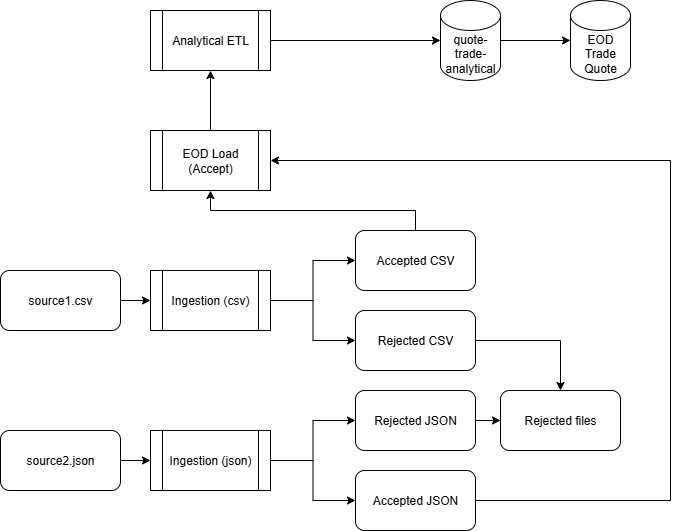

The diagram above was exported from draw.io. Its source (the exported page's mxGraphModel, read from the mxfile embedded in the PNG):
<mxGraphModel dx="690" dy="593" grid="1" gridSize="10" guides="1" tooltips="1" connect="1" arrows="1" fold="1" page="1" pageScale="1" pageWidth="850" pageHeight="1100" math="0" shadow="0">
  <root>
    <mxCell id="0" />
    <mxCell id="1" parent="0" />
    <mxCell id="_IjehCdXUc4NlEGBGcWE-1" value="Analytical ETL" style="shape=process;whiteSpace=wrap;html=1;backgroundOutline=1;" vertex="1" parent="1">
      <mxGeometry x="160" y="100" width="120" height="60" as="geometry" />
    </mxCell>
    <mxCell id="_IjehCdXUc4NlEGBGcWE-31" style="edgeStyle=orthogonalEdgeStyle;rounded=0;orthogonalLoop=1;jettySize=auto;html=1;exitX=0.5;exitY=0;exitDx=0;exitDy=0;entryX=0.5;entryY=1;entryDx=0;entryDy=0;" edge="1" parent="1" source="_IjehCdXUc4NlEGBGcWE-2" target="_IjehCdXUc4NlEGBGcWE-1">
      <mxGeometry relative="1" as="geometry" />
    </mxCell>
    <mxCell id="_IjehCdXUc4NlEGBGcWE-2" value="EOD Load (Accept)" style="shape=process;whiteSpace=wrap;html=1;backgroundOutline=1;" vertex="1" parent="1">
      <mxGeometry x="160" y="220" width="120" height="60" as="geometry" />
    </mxCell>
    <mxCell id="_IjehCdXUc4NlEGBGcWE-17" style="edgeStyle=orthogonalEdgeStyle;rounded=0;orthogonalLoop=1;jettySize=auto;html=1;exitX=1;exitY=0.5;exitDx=0;exitDy=0;entryX=0;entryY=0.5;entryDx=0;entryDy=0;" edge="1" parent="1" source="_IjehCdXUc4NlEGBGcWE-3" target="_IjehCdXUc4NlEGBGcWE-8">
      <mxGeometry relative="1" as="geometry" />
    </mxCell>
    <mxCell id="_IjehCdXUc4NlEGBGcWE-18" style="edgeStyle=orthogonalEdgeStyle;rounded=0;orthogonalLoop=1;jettySize=auto;html=1;exitX=1;exitY=0.5;exitDx=0;exitDy=0;entryX=0;entryY=0.5;entryDx=0;entryDy=0;" edge="1" parent="1" source="_IjehCdXUc4NlEGBGcWE-3" target="_IjehCdXUc4NlEGBGcWE-9">
      <mxGeometry relative="1" as="geometry" />
    </mxCell>
    <mxCell id="_IjehCdXUc4NlEGBGcWE-3" value="Ingestion (csv)" style="shape=process;whiteSpace=wrap;html=1;backgroundOutline=1;" vertex="1" parent="1">
      <mxGeometry x="160" y="360" width="120" height="60" as="geometry" />
    </mxCell>
    <mxCell id="_IjehCdXUc4NlEGBGcWE-15" value="" style="edgeStyle=orthogonalEdgeStyle;rounded=0;orthogonalLoop=1;jettySize=auto;html=1;" edge="1" parent="1" source="_IjehCdXUc4NlEGBGcWE-4" target="_IjehCdXUc4NlEGBGcWE-11">
      <mxGeometry relative="1" as="geometry" />
    </mxCell>
    <mxCell id="_IjehCdXUc4NlEGBGcWE-16" style="edgeStyle=orthogonalEdgeStyle;rounded=0;orthogonalLoop=1;jettySize=auto;html=1;exitX=1;exitY=0.5;exitDx=0;exitDy=0;" edge="1" parent="1" source="_IjehCdXUc4NlEGBGcWE-4" target="_IjehCdXUc4NlEGBGcWE-10">
      <mxGeometry relative="1" as="geometry" />
    </mxCell>
    <mxCell id="_IjehCdXUc4NlEGBGcWE-4" value="Ingestion (json)" style="shape=process;whiteSpace=wrap;html=1;backgroundOutline=1;" vertex="1" parent="1">
      <mxGeometry x="160" y="520" width="120" height="60" as="geometry" />
    </mxCell>
    <mxCell id="_IjehCdXUc4NlEGBGcWE-5" value="Rejected files" style="rounded=1;whiteSpace=wrap;html=1;" vertex="1" parent="1">
      <mxGeometry x="510" y="480" width="120" height="60" as="geometry" />
    </mxCell>
    <mxCell id="_IjehCdXUc4NlEGBGcWE-19" style="edgeStyle=orthogonalEdgeStyle;rounded=0;orthogonalLoop=1;jettySize=auto;html=1;exitX=1;exitY=0.5;exitDx=0;exitDy=0;entryX=0;entryY=0.5;entryDx=0;entryDy=0;" edge="1" parent="1" source="_IjehCdXUc4NlEGBGcWE-6" target="_IjehCdXUc4NlEGBGcWE-3">
      <mxGeometry relative="1" as="geometry" />
    </mxCell>
    <mxCell id="_IjehCdXUc4NlEGBGcWE-6" value="source1.csv" style="rounded=1;whiteSpace=wrap;html=1;" vertex="1" parent="1">
      <mxGeometry x="10" y="360" width="120" height="60" as="geometry" />
    </mxCell>
    <mxCell id="_IjehCdXUc4NlEGBGcWE-20" style="edgeStyle=orthogonalEdgeStyle;rounded=0;orthogonalLoop=1;jettySize=auto;html=1;exitX=1;exitY=0.5;exitDx=0;exitDy=0;entryX=0;entryY=0.5;entryDx=0;entryDy=0;" edge="1" parent="1" source="_IjehCdXUc4NlEGBGcWE-7" target="_IjehCdXUc4NlEGBGcWE-4">
      <mxGeometry relative="1" as="geometry" />
    </mxCell>
    <mxCell id="_IjehCdXUc4NlEGBGcWE-7" value="source2.json" style="rounded=1;whiteSpace=wrap;html=1;" vertex="1" parent="1">
      <mxGeometry x="10" y="520" width="120" height="60" as="geometry" />
    </mxCell>
    <mxCell id="_IjehCdXUc4NlEGBGcWE-30" style="edgeStyle=orthogonalEdgeStyle;rounded=0;orthogonalLoop=1;jettySize=auto;html=1;exitX=0.5;exitY=0;exitDx=0;exitDy=0;entryX=0.5;entryY=1;entryDx=0;entryDy=0;" edge="1" parent="1" source="_IjehCdXUc4NlEGBGcWE-8" target="_IjehCdXUc4NlEGBGcWE-2">
      <mxGeometry relative="1" as="geometry" />
    </mxCell>
    <mxCell id="_IjehCdXUc4NlEGBGcWE-8" value="Accepted CSV" style="rounded=1;whiteSpace=wrap;html=1;" vertex="1" parent="1">
      <mxGeometry x="365" y="320" width="120" height="60" as="geometry" />
    </mxCell>
    <mxCell id="_IjehCdXUc4NlEGBGcWE-24" style="edgeStyle=orthogonalEdgeStyle;rounded=0;orthogonalLoop=1;jettySize=auto;html=1;exitX=1;exitY=0.5;exitDx=0;exitDy=0;entryX=0.5;entryY=0;entryDx=0;entryDy=0;" edge="1" parent="1" source="_IjehCdXUc4NlEGBGcWE-9" target="_IjehCdXUc4NlEGBGcWE-5">
      <mxGeometry relative="1" as="geometry" />
    </mxCell>
    <mxCell id="_IjehCdXUc4NlEGBGcWE-9" value="Rejected CSV" style="rounded=1;whiteSpace=wrap;html=1;" vertex="1" parent="1">
      <mxGeometry x="365" y="400" width="120" height="60" as="geometry" />
    </mxCell>
    <mxCell id="_IjehCdXUc4NlEGBGcWE-29" style="edgeStyle=orthogonalEdgeStyle;rounded=0;orthogonalLoop=1;jettySize=auto;html=1;exitX=1;exitY=0.5;exitDx=0;exitDy=0;entryX=1;entryY=0.5;entryDx=0;entryDy=0;" edge="1" parent="1" source="_IjehCdXUc4NlEGBGcWE-10" target="_IjehCdXUc4NlEGBGcWE-2">
      <mxGeometry relative="1" as="geometry">
        <Array as="points">
          <mxPoint x="680" y="590" />
          <mxPoint x="680" y="250" />
        </Array>
      </mxGeometry>
    </mxCell>
    <mxCell id="_IjehCdXUc4NlEGBGcWE-10" value="Accepted JSON" style="rounded=1;whiteSpace=wrap;html=1;" vertex="1" parent="1">
      <mxGeometry x="365" y="560" width="120" height="60" as="geometry" />
    </mxCell>
    <mxCell id="_IjehCdXUc4NlEGBGcWE-23" style="edgeStyle=orthogonalEdgeStyle;rounded=0;orthogonalLoop=1;jettySize=auto;html=1;exitX=1;exitY=0.5;exitDx=0;exitDy=0;entryX=0;entryY=0.5;entryDx=0;entryDy=0;" edge="1" parent="1" source="_IjehCdXUc4NlEGBGcWE-11" target="_IjehCdXUc4NlEGBGcWE-5">
      <mxGeometry relative="1" as="geometry" />
    </mxCell>
    <mxCell id="_IjehCdXUc4NlEGBGcWE-11" value="Rejected JSON" style="rounded=1;whiteSpace=wrap;html=1;" vertex="1" parent="1">
      <mxGeometry x="365" y="480" width="120" height="60" as="geometry" />
    </mxCell>
    <mxCell id="_IjehCdXUc4NlEGBGcWE-12" value="EOD Trade Quote" style="shape=cylinder3;whiteSpace=wrap;html=1;boundedLbl=1;backgroundOutline=1;size=15;" vertex="1" parent="1">
      <mxGeometry x="580" y="90" width="60" height="80" as="geometry" />
    </mxCell>
    <mxCell id="_IjehCdXUc4NlEGBGcWE-13" value="quote-trade-analytical" style="shape=cylinder3;whiteSpace=wrap;html=1;boundedLbl=1;backgroundOutline=1;size=15;" vertex="1" parent="1">
      <mxGeometry x="450" y="90" width="60" height="80" as="geometry" />
    </mxCell>
    <mxCell id="_IjehCdXUc4NlEGBGcWE-32" style="edgeStyle=orthogonalEdgeStyle;rounded=0;orthogonalLoop=1;jettySize=auto;html=1;exitX=1;exitY=0.5;exitDx=0;exitDy=0;entryX=0;entryY=0.5;entryDx=0;entryDy=0;entryPerimeter=0;" edge="1" parent="1" source="_IjehCdXUc4NlEGBGcWE-1" target="_IjehCdXUc4NlEGBGcWE-13">
      <mxGeometry relative="1" as="geometry" />
    </mxCell>
    <mxCell id="_IjehCdXUc4NlEGBGcWE-34" style="edgeStyle=orthogonalEdgeStyle;rounded=0;orthogonalLoop=1;jettySize=auto;html=1;exitX=1;exitY=0.5;exitDx=0;exitDy=0;exitPerimeter=0;entryX=0;entryY=0.5;entryDx=0;entryDy=0;entryPerimeter=0;" edge="1" parent="1" source="_IjehCdXUc4NlEGBGcWE-13" target="_IjehCdXUc4NlEGBGcWE-12">
      <mxGeometry relative="1" as="geometry" />
    </mxCell>
  </root>
</mxGraphModel>